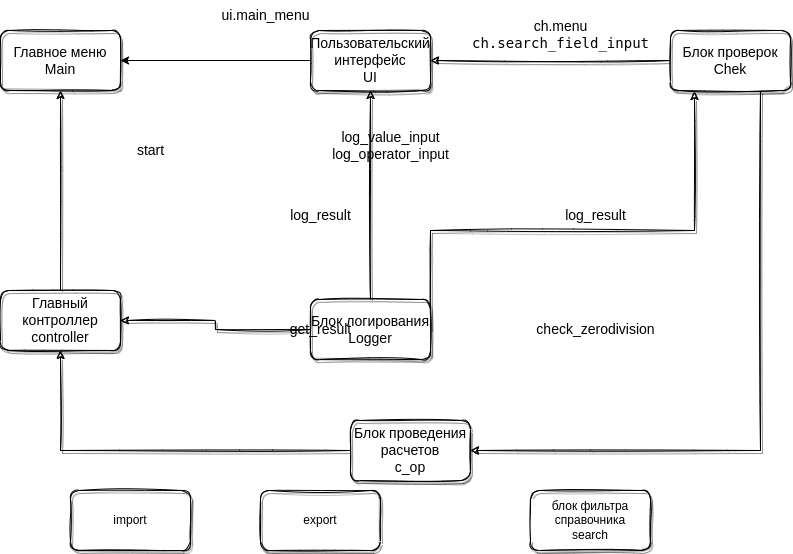

The diagram above was exported from draw.io. Its source (the exported page's mxGraphModel, read from the mxfile embedded in the PNG):
<mxGraphModel dx="858" dy="878" grid="1" gridSize="10" guides="1" tooltips="1" connect="1" arrows="1" fold="1" page="1" pageScale="1" pageWidth="1169" pageHeight="827" background="#FFFFFF" math="0" shadow="0">
  <root>
    <mxCell id="0" />
    <mxCell id="1" parent="0" />
    <mxCell id="cuB1ozgC-GtZv-pqHIaS-1" style="edgeStyle=orthogonalEdgeStyle;rounded=0;orthogonalLoop=1;jettySize=auto;html=1;exitX=0;exitY=0.5;exitDx=0;exitDy=0;entryX=1;entryY=0.5;entryDx=0;entryDy=0;" edge="1" parent="1" source="yJBKet1KCxaxlv_XmDck-57" target="yJBKet1KCxaxlv_XmDck-60">
      <mxGeometry relative="1" as="geometry" />
    </mxCell>
    <mxCell id="yJBKet1KCxaxlv_XmDck-57" value="&lt;font style=&quot;font-size: 14px;&quot;&gt;Пользовательский интерфейс&lt;br style=&quot;font-size: 14px;&quot;&gt;UI&lt;br style=&quot;font-size: 14px;&quot;&gt;&lt;/font&gt;" style="rounded=1;html=1;fontSize=14;whiteSpace=wrap;fontStyle=0;shadow=1;sketch=1;" parent="1" vertex="1">
      <mxGeometry x="340" y="70" width="120" height="60" as="geometry" />
    </mxCell>
    <mxCell id="yJBKet1KCxaxlv_XmDck-70" style="edgeStyle=orthogonalEdgeStyle;rounded=0;orthogonalLoop=1;jettySize=auto;html=1;exitX=0.75;exitY=1;exitDx=0;exitDy=0;entryX=1;entryY=0.5;entryDx=0;entryDy=0;fontSize=14;fontStyle=0;shadow=1;sketch=1;" parent="1" source="yJBKet1KCxaxlv_XmDck-58" target="yJBKet1KCxaxlv_XmDck-61" edge="1">
      <mxGeometry relative="1" as="geometry" />
    </mxCell>
    <mxCell id="yJBKet1KCxaxlv_XmDck-71" style="edgeStyle=orthogonalEdgeStyle;rounded=0;orthogonalLoop=1;jettySize=auto;html=1;exitX=0;exitY=0.5;exitDx=0;exitDy=0;entryX=1;entryY=0.5;entryDx=0;entryDy=0;fontSize=14;fontStyle=0;shadow=1;sketch=1;" parent="1" source="yJBKet1KCxaxlv_XmDck-58" target="yJBKet1KCxaxlv_XmDck-57" edge="1">
      <mxGeometry relative="1" as="geometry" />
    </mxCell>
    <mxCell id="yJBKet1KCxaxlv_XmDck-58" value="Блок проверок&lt;br style=&quot;font-size: 14px;&quot;&gt;Chek" style="rounded=1;html=1;fontSize=14;whiteSpace=wrap;fontStyle=0;shadow=1;sketch=1;" parent="1" vertex="1">
      <mxGeometry x="700" y="70" width="120" height="60" as="geometry" />
    </mxCell>
    <mxCell id="yJBKet1KCxaxlv_XmDck-64" style="edgeStyle=orthogonalEdgeStyle;rounded=0;orthogonalLoop=1;jettySize=auto;html=1;exitX=0.5;exitY=0;exitDx=0;exitDy=0;fontSize=14;fontStyle=0;shadow=1;sketch=1;" parent="1" source="yJBKet1KCxaxlv_XmDck-59" target="yJBKet1KCxaxlv_XmDck-57" edge="1">
      <mxGeometry relative="1" as="geometry" />
    </mxCell>
    <mxCell id="yJBKet1KCxaxlv_XmDck-72" style="edgeStyle=orthogonalEdgeStyle;rounded=0;orthogonalLoop=1;jettySize=auto;html=1;exitX=1;exitY=0.5;exitDx=0;exitDy=0;entryX=0.2;entryY=1.017;entryDx=0;entryDy=0;fontSize=14;entryPerimeter=0;fontStyle=0;shadow=1;sketch=1;" parent="1" source="yJBKet1KCxaxlv_XmDck-59" target="yJBKet1KCxaxlv_XmDck-58" edge="1">
      <mxGeometry relative="1" as="geometry">
        <Array as="points">
          <mxPoint x="724" y="270" />
        </Array>
      </mxGeometry>
    </mxCell>
    <mxCell id="yJBKet1KCxaxlv_XmDck-76" style="edgeStyle=orthogonalEdgeStyle;rounded=0;orthogonalLoop=1;jettySize=auto;html=1;exitX=0;exitY=0.5;exitDx=0;exitDy=0;entryX=1;entryY=0.5;entryDx=0;entryDy=0;fontSize=14;fontStyle=0;shadow=1;sketch=1;" parent="1" source="yJBKet1KCxaxlv_XmDck-59" target="yJBKet1KCxaxlv_XmDck-62" edge="1">
      <mxGeometry relative="1" as="geometry" />
    </mxCell>
    <mxCell id="yJBKet1KCxaxlv_XmDck-59" value="Блок логирования&lt;br&gt;Logger" style="rounded=1;html=1;fontSize=14;whiteSpace=wrap;fontStyle=0;shadow=1;sketch=1;" parent="1" vertex="1">
      <mxGeometry x="340" y="339" width="120" height="60" as="geometry" />
    </mxCell>
    <mxCell id="yJBKet1KCxaxlv_XmDck-60" value="Главное меню&lt;br style=&quot;font-size: 14px;&quot;&gt;Main" style="rounded=1;html=1;fontSize=14;whiteSpace=wrap;fontStyle=0;shadow=1;sketch=1;" parent="1" vertex="1">
      <mxGeometry x="30" y="70" width="120" height="60" as="geometry" />
    </mxCell>
    <mxCell id="yJBKet1KCxaxlv_XmDck-67" style="edgeStyle=orthogonalEdgeStyle;rounded=0;orthogonalLoop=1;jettySize=auto;html=1;exitX=0;exitY=0.5;exitDx=0;exitDy=0;entryX=0.5;entryY=1;entryDx=0;entryDy=0;fontSize=14;fontStyle=0;shadow=1;sketch=1;" parent="1" source="yJBKet1KCxaxlv_XmDck-61" target="yJBKet1KCxaxlv_XmDck-62" edge="1">
      <mxGeometry relative="1" as="geometry" />
    </mxCell>
    <mxCell id="yJBKet1KCxaxlv_XmDck-61" value="Блок проведения расчетов&lt;br&gt;c_op" style="rounded=1;html=1;fontSize=14;whiteSpace=wrap;fontStyle=0;shadow=1;sketch=1;" parent="1" vertex="1">
      <mxGeometry x="380" y="460" width="120" height="60" as="geometry" />
    </mxCell>
    <mxCell id="yJBKet1KCxaxlv_XmDck-63" style="edgeStyle=orthogonalEdgeStyle;rounded=0;orthogonalLoop=1;jettySize=auto;html=1;entryX=0.5;entryY=1;entryDx=0;entryDy=0;fontSize=14;fontStyle=0;shadow=1;sketch=1;" parent="1" source="yJBKet1KCxaxlv_XmDck-62" target="yJBKet1KCxaxlv_XmDck-60" edge="1">
      <mxGeometry relative="1" as="geometry" />
    </mxCell>
    <mxCell id="yJBKet1KCxaxlv_XmDck-62" value="Главный контроллер&lt;br&gt;controller" style="rounded=1;html=1;fontSize=14;whiteSpace=wrap;fontStyle=0;shadow=1;sketch=1;" parent="1" vertex="1">
      <mxGeometry x="30" y="330" width="120" height="60" as="geometry" />
    </mxCell>
    <mxCell id="yJBKet1KCxaxlv_XmDck-75" value="log_result" style="text;html=1;align=center;verticalAlign=middle;resizable=0;points=[];autosize=1;strokeColor=none;fillColor=none;fontSize=14;fontStyle=0;shadow=1;sketch=1;" parent="1" vertex="1">
      <mxGeometry x="585" y="240" width="80" height="30" as="geometry" />
    </mxCell>
    <mxCell id="yJBKet1KCxaxlv_XmDck-77" value="ui.main_menu" style="text;html=1;align=center;verticalAlign=middle;resizable=0;points=[];autosize=1;strokeColor=none;fillColor=none;fontSize=14;fontStyle=0;shadow=1;sketch=1;" parent="1" vertex="1">
      <mxGeometry x="240" y="40" width="110" height="30" as="geometry" />
    </mxCell>
    <mxCell id="yJBKet1KCxaxlv_XmDck-78" value="ch.menu&lt;br&gt;&lt;div style=&quot;font-family: &amp;quot;Droid Sans Mono&amp;quot;, &amp;quot;monospace&amp;quot;, monospace; line-height: 19px;&quot;&gt;&lt;span style=&quot;background-color: rgb(255, 255, 255);&quot;&gt;ch.search_field_input&lt;/span&gt;&lt;/div&gt;" style="text;html=1;align=center;verticalAlign=middle;resizable=0;points=[];autosize=1;strokeColor=none;fillColor=none;fontSize=14;fontStyle=0;shadow=1;sketch=1;" parent="1" vertex="1">
      <mxGeometry x="490" y="50" width="200" height="50" as="geometry" />
    </mxCell>
    <mxCell id="yJBKet1KCxaxlv_XmDck-79" value="log_value_input&lt;br&gt;log_operator_input" style="text;html=1;align=center;verticalAlign=middle;resizable=0;points=[];autosize=1;strokeColor=none;fillColor=none;fontSize=14;fontStyle=0;shadow=1;sketch=1;" parent="1" vertex="1">
      <mxGeometry x="350" y="160" width="140" height="50" as="geometry" />
    </mxCell>
    <mxCell id="yJBKet1KCxaxlv_XmDck-80" value="check_zerodivision" style="text;html=1;align=center;verticalAlign=middle;resizable=0;points=[];autosize=1;strokeColor=none;fillColor=none;fontSize=14;fontStyle=0;shadow=1;sketch=1;" parent="1" vertex="1">
      <mxGeometry x="555" y="354" width="140" height="30" as="geometry" />
    </mxCell>
    <mxCell id="yJBKet1KCxaxlv_XmDck-81" value="log_result" style="text;html=1;align=center;verticalAlign=middle;resizable=0;points=[];autosize=1;strokeColor=none;fillColor=none;fontSize=14;fontStyle=0;shadow=1;sketch=1;" parent="1" vertex="1">
      <mxGeometry x="310" y="240" width="80" height="30" as="geometry" />
    </mxCell>
    <mxCell id="yJBKet1KCxaxlv_XmDck-82" value="get_result" style="text;html=1;align=center;verticalAlign=middle;resizable=0;points=[];autosize=1;strokeColor=none;fillColor=none;fontSize=14;fontStyle=0;shadow=1;sketch=1;" parent="1" vertex="1">
      <mxGeometry x="310" y="354" width="80" height="30" as="geometry" />
    </mxCell>
    <mxCell id="yJBKet1KCxaxlv_XmDck-83" value="start" style="text;html=1;align=center;verticalAlign=middle;resizable=0;points=[];autosize=1;strokeColor=none;fillColor=none;fontSize=14;fontStyle=0;shadow=1;sketch=1;" parent="1" vertex="1">
      <mxGeometry x="155" y="175" width="50" height="30" as="geometry" />
    </mxCell>
    <mxCell id="cuB1ozgC-GtZv-pqHIaS-2" value="export" style="rounded=1;whiteSpace=wrap;html=1;labelBackgroundColor=#FFFFFF;fontColor=#000000;shadow=1;sketch=1;" vertex="1" parent="1">
      <mxGeometry x="290" y="530" width="120" height="60" as="geometry" />
    </mxCell>
    <mxCell id="cuB1ozgC-GtZv-pqHIaS-3" value="import" style="rounded=1;whiteSpace=wrap;html=1;labelBackgroundColor=#FFFFFF;fontColor=#000000;shadow=1;sketch=1;" vertex="1" parent="1">
      <mxGeometry x="100" y="530" width="120" height="60" as="geometry" />
    </mxCell>
    <mxCell id="cuB1ozgC-GtZv-pqHIaS-4" value="блок фильтра справочника&lt;br&gt;search" style="rounded=1;whiteSpace=wrap;html=1;labelBackgroundColor=#FFFFFF;fontColor=#000000;shadow=1;sketch=1;" vertex="1" parent="1">
      <mxGeometry x="560" y="530" width="120" height="60" as="geometry" />
    </mxCell>
  </root>
</mxGraphModel>